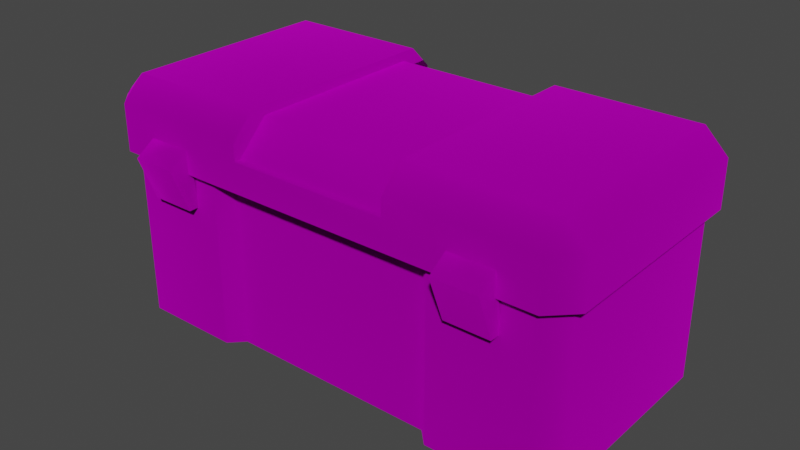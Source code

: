 # Source: footlocker.blend  (saved by Blender 3.4.6; exported with 4.5.12 LTS)
import bpy
from mathutils import Matrix  # noqa: F401  (used for matrix-valued properties, if any)

bpy.ops.wm.read_factory_settings(use_empty=True)
scene = bpy.context.scene
scene.name = 'Scene'

# ---- collections
col_collection = bpy.data.collections.new('Collection'); scene.collection.children.link(col_collection)
col_export = bpy.data.collections.new('Export'); scene.collection.children.link(col_export)

# ---- images (referenced by path relative to the original .blend; pixels are not part of the script)
import os
ASSET_DIR = os.environ.get("B2B_ASSET_DIR", "")  # directory of the original .blend (textures are referenced by path, not embedded)
HERE = os.path.dirname(os.path.abspath(__file__))  # packed textures are extracted next to this script under _unpacked/

def load_image(name, relpath, width, height, colorspace="sRGB"):
    """Load a texture the original file referenced (path relative to the .blend, or extracted next to this script)."""
    p = next((c for c in (os.path.join(HERE, relpath), os.path.join(ASSET_DIR, relpath)) if relpath and os.path.exists(c)), "")
    if p:
        img = bpy.data.images.load(p, check_existing=True)
        img.name = name
    else:  # same state as the original file: an image datablock whose file is absent (Cycles renders it pink)
        img = bpy.data.images.new(name, width, height)
        img.source = "FILE"
        img.filepath = "//" + (relpath or name)
    img.colorspace_settings.name = colorspace
    return img
img_footlocker_knights_01a_blue_png = load_image('footlocker_knights_01a_blue.png', 'footlocker_knights_01a_blue.png', 1024, 1024, 'sRGB')

# ---- materials (node trees are filled in below, after node groups)
mat_world_prop_generic_interior_furniture_chests_knig = bpy.data.materials.new('world.prop.generic.interior.furniture.chests.knig')
mat_world_prop_generic_interior_furniture_chests_knig.use_backface_culling = True
mat_world_prop_generic_interior_furniture_chests_knig.use_transparent_shadow = False

# ---- material node trees
mat_world_prop_generic_interior_furniture_chests_knig.use_nodes = True; mat_world_prop_generic_interior_furniture_chests_knig.node_tree.nodes.clear()
_N = mat_world_prop_generic_interior_furniture_chests_knig.node_tree.nodes; _L = mat_world_prop_generic_interior_furniture_chests_knig.node_tree.links
n0 = _N.new('ShaderNodeOutputMaterial'); n0.name = 'Material Output'; n0.location = (320, 270)
n1 = _N.new('ShaderNodeBsdfPrincipled'); n1.name = 'Principled BSDF'; n1.location = (10, 300)
n1.distribution = 'GGX'
n1.subsurface_method = 'RANDOM_WALK_SKIN'
n1.inputs[1].default_value = 1.0
n1.inputs[2].default_value = 1.0
n1.inputs[3].default_value = 1.45
n1.inputs[27].default_value = (0.0, 0.0, 0.0, 1.0)
n1.inputs[28].default_value = 1.0
n2 = _N.new('ShaderNodeTexImage'); n2.name = 'Image Texture'; n2.location = (-393, 248)
n2.image = img_footlocker_knights_01a_blue_png
_L.new(n1.outputs[0], n0.inputs[0])
_L.new(n2.outputs[0], n1.inputs[0])
n0.is_active_output = True

# ---- world
world_world = bpy.data.worlds.new('World'); scene.world = world_world
world_world.use_nodes = True; world_world.node_tree.nodes.clear()
_N = world_world.node_tree.nodes; _L = world_world.node_tree.links
n0 = _N.new('ShaderNodeOutputWorld'); n0.name = 'World Output'; n0.location = (300, 300)
n1 = _N.new('ShaderNodeBackground'); n1.name = 'Background'; n1.location = (10, 300)
n1.inputs[0].default_value = (0.05088, 0.05088, 0.05088, 1.0)
_L.new(n1.outputs[0], n0.inputs[0])
n0.is_active_output = True
world_world.color = (0.05088, 0.05088, 0.05088)
world_world.use_sun_shadow = False
world_world.sun_shadow_jitter_overblur = 0.0

# ---- meshes
me_rsrc_world_prop_generic_interior_furniture_chests_knights_f = bpy.data.meshes.new('rsrc.world.prop.generic.interior.furniture.chests.knights.f')
me_rsrc_world_prop_generic_interior_furniture_chests_knights_f.from_pydata([(-0.5851, -0.6221, -0.277), (0.6451, -0.5621, 0.277), (0.5851, -0.5621, 0.337), (0.5662, 0.0, 0.318), (-0.618, 0.0, -0.2659), (-0.618, -0.4406, -0.2659), (0.618, 0.0, -0.2659), (0.618, 0.0, 0.2659), (-0.5662, -0.4406, 0.3185), (-0.618, 0.0, 0.2659), (-0.618, -0.4406, 0.2659), (0.618, -0.4406, 0.2659), (0.5662, -0.4406, 0.318), (-0.5662, 0.0, -0.318), (0.618, -0.4406, -0.2659), (0.3713, -0.3499, -0.3434), (0.4879, -0.3499, -0.3434), (0.4879, -0.4666, -0.3888), (0.3713, -0.5054, -0.3305), (0.3713, -0.3499, -0.3143), (0.4879, -0.5054, -0.3305), (0.3713, -0.4666, -0.3888), (0.4879, -0.3499, -0.3143), (-0.3713, -0.3499, -0.3143), (-0.3713, -0.5054, -0.3305), (-0.3713, -0.4666, -0.3888), (-0.3713, -0.3499, -0.3434), (-0.4879, -0.4666, -0.3888), (-0.4879, -0.5054, -0.3305), (-0.4879, -0.3499, -0.3143), (-0.4879, -0.3499, -0.3434), (-0.3098, 0.0, 0.318), (-0.274, -0.4406, 0.282), (-0.3098, -0.4406, -0.318), (-0.3098, 0.0, -0.318), (-0.274, 0.0, -0.282), (0.3098, -0.4406, 0.318), (0.3098, 0.0, 0.318), (0.274, 0.0, 0.282), (0.274, -0.4406, 0.282), (0.3098, 0.0, -0.318), (0.3098, -0.4406, -0.318), (-0.3098, -0.4406, 0.318), (-0.5662, 0.0, 0.3185), (-0.274, -0.4406, -0.282), (0.274, 0.0, -0.282), (-0.274, 0.0, 0.282), (0.5662, 0.0, -0.318), (0.5662, -0.4406, -0.318), (-0.528, -0.072, -0.204), (0.528, -0.072, -0.204), (-0.528, -0.072, 0.204), (0.528, -0.072, 0.204), (-0.528, -0.4406, 0.204), (-0.528, -0.4406, -0.204), (0.528, -0.4406, -0.204), (0.528, -0.4406, 0.204), (0.03, -0.42, -0.24), (0.03, -0.42, 0.24), (-0.03, -0.42, 0.24), (0.03, -0.06, 0.24), (-0.03, -0.06, 0.24), (-0.03, -0.42, -0.24), (-0.03, -0.06, -0.24), (0.03, -0.06, -0.24), (-0.6451, -0.4406, -0.277), (-0.6451, -0.5621, -0.277), (0.6451, -0.4406, -0.277), (-0.6451, -0.5621, 0.277), (-0.5851, -0.5621, 0.337), (-0.5851, -0.4406, 0.337), (-0.6451, -0.4406, 0.277), (0.5851, -0.4406, 0.337), (0.6451, -0.4406, 0.277), (-0.5851, -0.5621, -0.337), (-0.5851, -0.4406, -0.337), (0.6451, -0.5621, -0.277), (0.5851, -0.5621, -0.337), (0.5851, -0.6221, -0.277), (-0.21, -0.6221, 0.277), (-0.5851, -0.6221, 0.277), (0.5851, -0.6221, 0.277), (0.21, -0.6221, -0.277), (-0.21, -0.5184, -0.3197), (0.21, -0.5184, -0.3197), (0.21, -0.5184, 0.3197), (-0.21, -0.5184, 0.3197), (0.21, -0.5981, -0.24), (0.21, -0.5981, 0.24), (-0.21, -0.5981, 0.24), (-0.21, -0.5981, -0.24), (0.21, -0.5184, 0.337), (-0.21, -0.5184, -0.337), (0.21, -0.5184, -0.337), (0.5851, -0.4406, -0.337), (0.21, -0.5621, -0.337), (-0.21, -0.5184, 0.337), (-0.21, -0.5621, 0.337), (0.21, -0.6221, 0.277), (0.21, -0.5621, 0.337), (-0.21, -0.5621, -0.337), (-0.21, -0.6221, -0.277), (0.274, -0.4406, -0.282), (-0.5662, -0.4406, -0.318)], [], [(77, 76, 78), (74, 0, 66), (68, 80, 69), (1, 2, 81), (5, 10, 9, 4), (13, 34, 33, 103), (11, 14, 6, 7), (80, 0, 101, 79), (35, 44, 33, 34), (3, 12, 11, 7), (13, 103, 5, 4), (84, 83, 92, 93), (20, 17, 16, 22), (91, 96, 86, 85), (30, 27, 28, 29), (27, 25, 24, 28), (56, 55, 14, 11), (40, 41, 102, 45), (25, 26, 23, 24), (39, 38, 46, 32), (32, 46, 31, 42), (43, 8, 42, 31), (66, 0, 80, 68), (45, 102, 44, 35), (70, 71, 68, 69), (9, 10, 8, 43), (52, 51, 49, 50), (56, 53, 51, 52), (53, 54, 49, 51), (54, 55, 50, 49), (55, 56, 52, 50), (100, 101, 0, 74), (97, 100, 92, 96), (60, 61, 59, 58), (61, 63, 62, 59), (63, 64, 57, 62), (64, 60, 58, 57), (66, 68, 71, 65), (1, 76, 67, 73), (1, 73, 72, 2), (89, 90, 87, 88), (65, 75, 74, 66), (94, 67, 76, 77), (1, 81, 78, 76), (77, 78, 82, 95), (86, 89, 88, 85), (58, 59, 62, 57), (47, 48, 41, 40), (16, 17, 21, 15), (69, 80, 79, 97), (99, 98, 81, 2), (38, 39, 36, 37), (98, 82, 78, 81), (6, 14, 48, 47), (3, 37, 36, 12), (25, 27, 30, 26), (18, 21, 17, 20), (74, 75, 94, 77, 95, 93, 92, 100), (72, 70, 69, 97, 96, 91, 99, 2), (19, 15, 21, 18), (95, 82, 98), (98, 99, 95), (84, 87, 90, 83), (91, 93, 95, 99), (101, 100, 97), (97, 79, 101), (12, 36, 56), (11, 12, 56), (36, 39, 56), (10, 5, 54, 53), (53, 56, 39), (39, 32, 53), (48, 14, 55), (32, 42, 53), (41, 48, 55), (42, 8, 53), (102, 41, 55), (8, 10, 53), (44, 102, 55), (55, 54, 44), (33, 44, 54), (103, 33, 54), (5, 103, 54), (60, 64, 63, 61)])
me_rsrc_world_prop_generic_interior_furniture_chests_knights_f.polygons.foreach_set('use_smooth', [True] * 84)
_uv = me_rsrc_world_prop_generic_interior_furniture_chests_knights_f.uv_layers.new(name='UVMap')
_uv.uv.foreach_set('vector', [0.2558, 0.538, 0.2101, 0.5847, 0.2558, 0.5847, 0.8914, 0.538, 0.8914, 0.5847, 0.9336, 0.5847, 0.9336, 0.8878, 0.8914, 0.8887, 0.8914, 0.9327, 0.2101, 0.8878, 0.2558, 0.9327, 0.2558, 0.8887, 0.3589, 0.2366, 0.6441, 0.2366, 0.6441, 0.001284, 0.3589, 0.001284, 0.6841, 0.001284, 0.8233, 0.001284, 0.8233, 0.2366, 0.6841, 0.2366, 0.3574, 0.238, 0.6438, 0.238, 0.6438, 0.002647, 0.3574, 0.002647, 0.8914, 0.8887, 0.8914, 0.5847, 0.6712, 0.5847, 0.6712, 0.8823, 0.8462, 0.001284, 0.8462, 0.2366, 0.8233, 0.2366, 0.8233, 0.001284, 0.3157, 0.002647, 0.3157, 0.238, 0.3574, 0.238, 0.3574, 0.002647, 0.6841, 0.001284, 0.6841, 0.2366, 0.6424, 0.2366, 0.6424, 0.001284, 0.4736, 0.538, 0.6712, 0.538, 0.6712, 0.5168, 0.4736, 0.5168, 0.1026, 1.0, 0.1032, 0.9548, 0.1041, 0.927, 0.1549, 0.9995, 0.4736, 0.9479, 0.6712, 0.9463, 0.6712, 0.9327, 0.4736, 0.9327, 0.03239, 0.927, 0.03476, 0.9548, 0.03238, 1.0, 0.009969, 0.9995, 0.03476, 0.9548, 0.1, 0.9548, 0.1026, 1.0, 0.03238, 1.0, 0.08391, 0.3211, 0.04106, 0.3062, 0.03688, 0.274, 0.0949, 0.3151, 0.8247, 0.002647, 0.8247, 0.238, 0.8557, 0.238, 0.8557, 0.002647, 0.1, 0.9548, 0.1041, 0.927, 0.1263, 0.9995, 0.1026, 1.0, 0.9998, 0.2366, 0.9998, 0.001284, 0.8562, 0.001284, 0.8562, 0.2366, 0.1438, 0.2366, 0.1438, 0.001284, 0.1749, 0.001284, 0.1749, 0.2366, 0.3104, 0.001284, 0.3104, 0.2366, 0.1749, 0.2366, 0.1749, 0.001284, 0.9336, 0.5847, 0.8914, 0.5847, 0.8914, 0.8887, 0.9336, 0.8878, 0.004447, 0.001284, 0.004447, 0.2366, 0.1401, 0.2366, 0.1401, 0.001284, 0.8914, 0.9354, 0.9336, 0.9354, 0.9336, 0.8878, 0.8914, 0.9327, 0.3589, 0.001284, 0.3589, 0.2366, 0.3104, 0.2366, 0.3104, 0.001284, 0.0699, 0.3313, 0.06987, 0.3968, 0.05251, 0.4016, 0.05251, 0.3265, 0.08391, 0.3211, 0.08384, 0.407, 0.06987, 0.3968, 0.0699, 0.3313, 0.08384, 0.407, 0.04107, 0.4218, 0.05251, 0.4016, 0.06987, 0.3968, 0.04107, 0.4218, 0.04106, 0.3062, 0.05251, 0.3265, 0.05251, 0.4016, 0.04106, 0.3062, 0.08391, 0.3211, 0.0699, 0.3313, 0.05251, 0.3265, 0.6712, 0.538, 0.6712, 0.5847, 0.8914, 0.5847, 0.8914, 0.538, 0.666, 0.9181, 0.666, 0.586, 0.6599, 0.573, 0.6599, 0.9333, 0.2402, 0.4555, 0.2418, 0.274, 0.2418, 0.4464, 0.2374, 0.3003, 0.2374, 0.447, 0.2325, 0.3002, 0.2357, 0.456, 0.2374, 0.274, 0.0956, 0.4614, 0.1052, 0.274, 0.1052, 0.4676, 0.139, 0.2849, 0.1477, 0.4625, 0.173, 0.2823, 0.139, 0.4597, 0.1477, 0.274, 0.9336, 0.5847, 0.9336, 0.8878, 0.9952, 0.8878, 0.9952, 0.5847, 0.2101, 0.8878, 0.2101, 0.5847, 0.1525, 0.5847, 0.1525, 0.8878, 0.2101, 0.8878, 0.2101, 0.9354, 0.2558, 0.9354, 0.2558, 0.9327, 0.6712, 0.8823, 0.6712, 0.5847, 0.4736, 0.5847, 0.4736, 0.8823, 0.9336, 0.4898, 0.8914, 0.4759, 0.8914, 0.538, 0.9336, 0.5847, 0.2558, 0.4759, 0.2101, 0.4898, 0.2101, 0.5847, 0.2558, 0.538, 0.2101, 0.8878, 0.2558, 0.8887, 0.2558, 0.5847, 0.2101, 0.5847, 0.2558, 0.538, 0.2558, 0.5847, 0.4736, 0.5847, 0.4736, 0.538, 0.6712, 0.9327, 0.6712, 0.8823, 0.4736, 0.8823, 0.4736, 0.9327, 0.2073, 0.4256, 0.2073, 0.274, 0.216, 0.4286, 0.2325, 0.2827, 0.6892, 0.002647, 0.6892, 0.238, 0.8247, 0.238, 0.8247, 0.002647, 0.1041, 0.927, 0.1032, 0.9548, 0.0316, 0.9548, 0.03239, 0.927, 0.8914, 0.9334, 0.8914, 0.8887, 0.6712, 0.8823, 0.6712, 0.9334, 0.4736, 0.9327, 0.4736, 0.8823, 0.2558, 0.8887, 0.2558, 0.9327, 0.1467, 0.002647, 0.1467, 0.238, 0.1765, 0.238, 0.1765, 0.002647, 0.4736, 0.8823, 0.4736, 0.5847, 0.2558, 0.5847, 0.2558, 0.8887, 0.6438, 0.002647, 0.6438, 0.238, 0.6892, 0.238, 0.6892, 0.002647, 0.3157, 0.002647, 0.1765, 0.002647, 0.1765, 0.238, 0.3157, 0.238, 0.1, 0.9548, 0.03476, 0.9548, 0.03239, 0.927, 0.1041, 0.927, 0.03238, 1.0, 0.0316, 0.9548, 0.1032, 0.9548, 0.1026, 1.0, 0.8914, 0.538, 0.8914, 0.4759, 0.2558, 0.4759, 0.2558, 0.538, 0.4736, 0.538, 0.4736, 0.5168, 0.6712, 0.5168, 0.6712, 0.538, 0.2558, 0.9938, 0.8914, 0.9938, 0.8914, 0.9334, 0.6712, 0.9334, 0.6712, 0.9463, 0.4736, 0.9479, 0.4736, 0.9327, 0.2558, 0.9327, 0.001357, 0.9995, 0.03239, 0.927, 0.0316, 0.9548, 0.03238, 1.0, 0.4794, 0.5846, 0.4731, 0.6174, 0.4731, 0.8753, 0.4731, 0.8753, 0.4794, 0.917, 0.4794, 0.5846, 0.4736, 0.538, 0.4736, 0.5847, 0.6712, 0.5847, 0.6712, 0.538, 0.4856, 0.9326, 0.4856, 0.5718, 0.4794, 0.5846, 0.4794, 0.917, 0.6723, 0.6188, 0.666, 0.586, 0.666, 0.9181, 0.666, 0.9181, 0.6723, 0.8768, 0.6723, 0.6188, 0.0956, 0.3209, 0.09148, 0.3405, 0.08391, 0.3211, 0.0949, 0.3151, 0.0956, 0.3209, 0.08391, 0.3211, 0.09148, 0.3405, 0.08909, 0.3423, 0.08391, 0.3211, 0.09486, 0.413, 0.03683, 0.4546, 0.04107, 0.4218, 0.08384, 0.407, 0.08384, 0.407, 0.08391, 0.3211, 0.08909, 0.3423, 0.08909, 0.3423, 0.08896, 0.3857, 0.08384, 0.407, 0.02175, 0.2898, 0.03688, 0.274, 0.04106, 0.3062, 0.08896, 0.3857, 0.09137, 0.3875, 0.08384, 0.407, 0.02001, 0.3323, 0.02175, 0.2898, 0.04106, 0.3062, 0.09137, 0.3875, 0.0956, 0.4072, 0.08384, 0.407, 0.0278, 0.3355, 0.02001, 0.3323, 0.04106, 0.3062, 0.0956, 0.4072, 0.09486, 0.413, 0.08384, 0.407, 0.02126, 0.3926, 0.0278, 0.3355, 0.04106, 0.3062, 0.04106, 0.3062, 0.04107, 0.4218, 0.02126, 0.3926, 0.02017, 0.3957, 0.02126, 0.3926, 0.04107, 0.4218, 0.02155, 0.4384, 0.02017, 0.3957, 0.04107, 0.4218, 0.03683, 0.4546, 0.02155, 0.4384, 0.04107, 0.4218, 0.1942, 0.4232, 0.2073, 0.2833, 0.1828, 0.4232, 0.173, 0.274])
me_rsrc_world_prop_generic_interior_furniture_chests_knights_f.materials.append(mat_world_prop_generic_interior_furniture_chests_knig)
me_rsrc_world_prop_generic_interior_furniture_chests_knights_f.use_remesh_fix_poles = True
me_rsrc_world_prop_generic_interior_furniture_chests_knights_f.use_remesh_preserve_attributes = False
me_rsrc_world_prop_generic_interior_furniture_chests_knights_f.update()
me_rsrc_world_prop_generic_interior_furniture_chests_knights_f.normals_split_custom_set([tuple(v) for v in zip(*[iter([0.3416, -0.3416, -0.8756, 0.8756, -0.3416, -0.3416, 0.3416, -0.8756, -0.3416, -0.3416, -0.3416, -0.8756, -0.3416, -0.8756, -0.3416, -0.8756, -0.3416, -0.3416, -0.8756, -0.3416, 0.3416, -0.3416, -0.8756, 0.3416, -0.3416, -0.3416, 0.8756, 0.8756, -0.3416, 0.3416, 0.3416, -0.3416, 0.8756, 0.3416, -0.8756, 0.3416, -0.7175, -0.6305, -0.2962, -0.7179, -0.6309, 0.2944, -0.9252, 0.0, 0.3794, -0.9244, 0.0, -0.3815, -0.3838, 0.0, -0.9234, 0.3838, 0.0, -0.9234, 0.2981, -0.6301, -0.7171, -0.2981, -0.63, -0.7171, 0.7175, -0.6305, 0.2962, 0.7175, -0.6305, -0.2962, 0.9244, 0.0, -0.3815, 0.9244, 0.0, 0.3815, -0.3416, -0.8756, 0.3416, -0.3416, -0.8756, -0.3416, 0.6303, -0.7173, -0.2971, 0.6303, -0.7173, 0.2971, 0.3838, 0.0, -0.9234, 0.228, -0.8045, -0.5484, 0.2981, -0.6301, -0.7171, 0.3838, 0.0, -0.9234, 0.3838, 0.0, 0.9234, 0.2981, -0.63, 0.7171, 0.7175, -0.6305, 0.2962, 0.9244, 0.0, 0.3815, -0.3838, 0.0, -0.9234, -0.2981, -0.63, -0.7171, -0.7175, -0.6305, -0.2962, -0.9244, 0.0, -0.3815, 0.0, -0.9239, -0.3827, 0.0, -0.9239, -0.3827, 0.3017, -0.3013, -0.9045, -0.3015, -0.3015, -0.9045, 0.5689, -0.6843, -0.4562, 0.5896, -0.2433, -0.7702, 0.7775, 0.228, -0.5862, 1.0, 1.422e-07, 0.0, -0.3017, -0.3013, 0.9045, 0.3013, -0.3017, 0.9045, 0.0, -0.9239, 0.3827, 0.0, -0.9239, 0.3827, -0.7775, 0.228, -0.5862, -0.5896, -0.2433, -0.7702, -0.5689, -0.6843, -0.4562, -1.0, -2.844e-07, 0.0, -0.5896, -0.2433, -0.7702, 0.5896, -0.2433, -0.7702, 0.5689, -0.6843, -0.4562, -0.5689, -0.6843, -0.4562, -0.3015, -0.9045, -0.3015, -0.3015, -0.9045, 0.3015, 0.7175, -0.6305, -0.2962, 0.7175, -0.6305, 0.2962, -0.3838, 0.0, -0.9234, -0.2981, -0.6301, -0.7171, -0.228, -0.8045, -0.5484, -0.3838, 0.0, -0.9234, 0.5896, -0.2433, -0.7702, 0.7775, 0.228, -0.5862, 1.0, -7.109e-08, 0.0, 0.5689, -0.6843, -0.4562, -0.228, -0.8045, 0.5485, -0.3838, 0.0, 0.9234, 0.3838, 0.0, 0.9234, 0.228, -0.8045, 0.5484, 0.228, -0.8045, 0.5484, 0.3838, 0.0, 0.9234, 0.3847, 0.0, 0.923, 0.2987, -0.6302, 0.7167, -0.3851, 0.0, 0.9229, -0.2992, -0.6295, 0.7171, 0.2987, -0.6302, 0.7167, 0.3847, 0.0, 0.923, -0.8756, -0.3416, -0.3416, -0.3416, -0.8756, -0.3416, -0.3416, -0.8756, 0.3416, -0.8756, -0.3416, 0.3416, -0.3838, 0.0, -0.9234, -0.228, -0.8045, -0.5484, 0.228, -0.8045, -0.5484, 0.3838, 0.0, -0.9234, -0.3827, 0.0, 0.9239, -0.9239, 0.0, 0.3827, -0.8756, -0.3416, 0.3416, -0.3416, -0.3416, 0.8756, -0.9252, 0.0, 0.3794, -0.7179, -0.6309, 0.2944, -0.2992, -0.6295, 0.7171, -0.3851, 0.0, 0.9229, -0.5774, -0.5774, -0.5774, 0.5774, -0.5774, -0.5774, 0.5774, -0.5774, 0.5774, -0.5774, -0.5774, 0.5774, -0.3015, -0.9045, -0.3015, 0.3015, -0.9045, -0.3015, 0.5774, -0.5774, -0.5774, -0.5774, -0.5774, -0.5774, 0.3015, -0.9045, -0.3015, 0.3015, -0.9045, 0.3015, 0.5774, -0.5774, 0.5774, 0.5774, -0.5774, -0.5774, 0.3015, -0.9045, 0.3015, -0.3015, -0.9045, 0.3015, -0.5774, -0.5774, 0.5774, 0.5774, -0.5774, 0.5774, -0.3015, -0.9045, 0.3015, -0.3015, -0.9045, -0.3015, -0.5774, -0.5774, -0.5774, -0.5774, -0.5774, 0.5774, 0.6303, -0.2971, -0.7173, 0.6303, -0.7173, -0.2971, -0.3416, -0.8756, -0.3416, -0.3416, -0.3416, -0.8756, 0.6303, -0.2971, 0.7173, 0.6303, -0.2971, -0.7173, 0.3017, -0.3013, -0.9045, 0.3013, -0.3017, 0.9045, 0.5774, 0.5774, 0.5774, -0.5774, 0.5774, 0.5774, -0.5774, -0.5774, 0.5774, 0.5774, -0.5774, 0.5774, -0.5774, 0.5774, 0.5774, -0.5774, 0.5774, -0.5774, -0.5774, -0.5774, -0.5774, -0.5774, -0.5774, 0.5774, -0.5774, 0.5774, -0.5774, 0.5774, 0.5774, -0.5774, 0.5774, -0.5774, -0.5774, -0.5774, -0.5774, -0.5774, 0.5774, 0.5774, -0.5774, 0.5774, 0.5774, 0.5774, 0.5774, -0.5774, 0.5774, 0.5774, -0.5774, -0.5774, -0.8756, -0.3416, -0.3416, -0.8756, -0.3416, 0.3416, -0.9239, 0.0, 0.3827, -0.9239, 0.0, -0.3827, 0.8756, -0.3416, 0.3416, 0.8756, -0.3416, -0.3416, 0.9239, 0.0, -0.3827, 0.9239, 0.0, 0.3827, 0.8756, -0.3416, 0.3416, 0.9239, 0.0, 0.3827, 0.3827, 0.0, 0.9239, 0.3416, -0.3416, 0.8756, 0.0, -0.9239, 0.3827, 0.0, -0.9239, -0.3827, 0.0, -0.9239, -0.3827, 0.0, -0.9239, 0.3827, -0.9239, 0.0, -0.3827, -0.3827, 0.0, -0.9239, -0.3416, -0.3416, -0.8756, -0.8756, -0.3416, -0.3416, 0.3827, 0.0, -0.9239, 0.9239, 0.0, -0.3827, 0.8756, -0.3416, -0.3416, 0.3416, -0.3416, -0.8756, 0.8756, -0.3416, 0.3416, 0.3416, -0.8756, 0.3416, 0.3416, -0.8756, -0.3416, 0.8756, -0.3416, -0.3416, 0.3416, -0.3416, -0.8756, 0.3416, -0.8756, -0.3416, -0.6303, -0.7173, -0.2971, -0.6303, -0.2971, -0.7173, 0.0, -0.9239, 0.3827, 0.0, -0.9239, 0.3827, 0.0, -0.9239, 0.3827, 0.0, -0.9239, 0.3827, 0.5774, -0.5774, 0.5774, -0.5774, -0.5774, 0.5774, -0.5774, -0.5774, -0.5774, 0.5774, -0.5774, -0.5774, 0.3838, 0.0, -0.9234, 0.2981, -0.63, -0.7171, -0.2981, -0.6301, -0.7171, -0.3838, 0.0, -0.9234, 0.7775, 0.228, -0.5862, 0.5896, -0.2433, -0.7702, -0.5896, -0.2433, -0.7702, -0.7775, 0.228, -0.5862, -0.3416, -0.3416, 0.8756, -0.3416, -0.8756, 0.3416, 0.6303, -0.7173, 0.2971, 0.6303, -0.2971, 0.7173, -0.6303, -0.2971, 0.7173, -0.6303, -0.7173, 0.2971, 0.3416, -0.8756, 0.3416, 0.3416, -0.3416, 0.8756, -0.3838, 0.0, 0.9234, -0.228, -0.8045, 0.5485, -0.298, -0.6301, 0.7171, -0.3838, 0.0, 0.9234, -0.6303, -0.7173, 0.2971, -0.6303, -0.7173, -0.2971, 0.3416, -0.8756, -0.3416, 0.3416, -0.8756, 0.3416, 0.9244, 0.0, -0.3815, 0.7175, -0.6305, -0.2962, 0.2981, -0.63, -0.7171, 0.3838, 0.0, -0.9234, 0.3838, 0.0, 0.9234, -0.3838, 0.0, 0.9234, -0.298, -0.6301, 0.7171, 0.2981, -0.63, 0.7171, 0.5896, -0.2433, -0.7702, -0.5896, -0.2433, -0.7702, -0.7775, 0.228, -0.5862, 0.7775, 0.228, -0.5862, -0.5689, -0.6843, -0.4562, -0.5896, -0.2433, -0.7702, 0.5896, -0.2433, -0.7702, 0.5689, -0.6843, -0.4562, -0.3416, -0.3416, -0.8756, -0.3827, 0.0, -0.9239, 0.3827, 0.0, -0.9239, 0.3416, -0.3416, -0.8756, -0.6303, -0.2971, -0.7173, -0.3015, -0.3015, -0.9045, 0.3017, -0.3013, -0.9045, 0.6303, -0.2971, -0.7173, 0.3827, 0.0, 0.9239, -0.3827, 0.0, 0.9239, -0.3416, -0.3416, 0.8756, 0.6303, -0.2971, 0.7173, 0.3013, -0.3017, 0.9045, -0.3017, -0.3013, 0.9045, -0.6303, -0.2971, 0.7173, 0.3416, -0.3416, 0.8756, -1.0, 0.0, 0.0, -0.7775, 0.228, -0.5862, -0.5896, -0.2433, -0.7702, -0.5689, -0.6843, -0.4562, -0.6303, -0.2971, -0.7173, -0.6303, -0.7173, -0.2971, -0.6303, -0.7173, 0.2971, -0.6303, -0.7173, 0.2971, -0.6303, -0.2971, 0.7173, -0.6303, -0.2971, -0.7173, 0.0, -0.9239, -0.3827, 0.0, -0.9239, -0.3827, 0.0, -0.9239, -0.3827, 0.0, -0.9239, -0.3827, -0.3017, -0.3013, 0.9045, -0.3015, -0.3015, -0.9045, -0.6303, -0.2971, -0.7173, -0.6303, -0.2971, 0.7173, 0.6303, -0.7173, -0.2971, 0.6303, -0.2971, -0.7173, 0.6303, -0.2971, 0.7173, 0.6303, -0.2971, 0.7173, 0.6303, -0.7173, 0.2971, 0.6303, -0.7173, -0.2971, 0.2981, -0.63, 0.7171, -0.298, -0.6301, 0.7171, -0.3015, -0.9045, -0.3015, 0.7175, -0.6305, 0.2962, 0.2981, -0.63, 0.7171, -0.3015, -0.9045, -0.3015, -0.298, -0.6301, 0.7171, -0.228, -0.8045, 0.5485, -0.3015, -0.9045, -0.3015, -0.7179, -0.6309, 0.2944, -0.7175, -0.6305, -0.2962, 0.3015, -0.9045, 0.3015, 0.3015, -0.9045, -0.3015, 0.3015, -0.9045, -0.3015, -0.3015, -0.9045, -0.3015, -0.228, -0.8045, 0.5485, -0.228, -0.8045, 0.5485, 0.228, -0.8045, 0.5484, 0.3015, -0.9045, -0.3015, 0.2981, -0.63, -0.7171, 0.7175, -0.6305, -0.2962, -0.3015, -0.9045, 0.3015, 0.228, -0.8045, 0.5484, 0.2987, -0.6302, 0.7167, 0.3015, -0.9045, -0.3015, -0.2981, -0.6301, -0.7171, 0.2981, -0.63, -0.7171, -0.3015, -0.9045, 0.3015, 0.2987, -0.6302, 0.7167, -0.2992, -0.6295, 0.7171, 0.3015, -0.9045, -0.3015, -0.228, -0.8045, -0.5484, -0.2981, -0.6301, -0.7171, -0.3015, -0.9045, 0.3015, -0.2992, -0.6295, 0.7171, -0.7179, -0.6309, 0.2944, 0.3015, -0.9045, -0.3015, 0.228, -0.8045, -0.5484, -0.228, -0.8045, -0.5484, -0.3015, -0.9045, 0.3015, -0.3015, -0.9045, 0.3015, 0.3015, -0.9045, 0.3015, 0.228, -0.8045, -0.5484, 0.2981, -0.6301, -0.7171, 0.228, -0.8045, -0.5484, 0.3015, -0.9045, 0.3015, -0.2981, -0.63, -0.7171, 0.2981, -0.6301, -0.7171, 0.3015, -0.9045, 0.3015, -0.7175, -0.6305, -0.2962, -0.2981, -0.63, -0.7171, 0.3015, -0.9045, 0.3015, 0.5774, 0.5774, 0.5774, 0.5774, 0.5774, -0.5774, -0.5774, 0.5774, -0.5774, -0.5774, 0.5774, 0.5774])] * 3)])

# ---- objects
ob_rsrc_world_prop_generic_interior_furniture_chests_knights_f_002 = bpy.data.objects.new('rsrc.world.prop.generic.interior.furniture.chests.knights.f.002', me_rsrc_world_prop_generic_interior_furniture_chests_knights_f)

# ---- transforms, parenting, visibility, modifiers, constraints
ob_rsrc_world_prop_generic_interior_furniture_chests_knights_f_002.location = (0.0, 0.0, 0.0)
ob_rsrc_world_prop_generic_interior_furniture_chests_knights_f_002.rotation_mode = 'QUATERNION'
ob_rsrc_world_prop_generic_interior_furniture_chests_knights_f_002.rotation_quaternion = (0.7071, -0.7071, -1.57e-16, -9.358e-24)
ob_rsrc_world_prop_generic_interior_furniture_chests_knights_f_002.scale = (1.0, 1.0, 1.0)
_m = ob_rsrc_world_prop_generic_interior_furniture_chests_knights_f_002.modifiers.new('Weighted Normal', 'WEIGHTED_NORMAL')
_m.keep_sharp = True

# ---- collection membership
col_collection.objects.link(ob_rsrc_world_prop_generic_interior_furniture_chests_knights_f_002)

# ---- scene / render settings (as saved in the file)
scene.frame_start = 1; scene.frame_end = 250; scene.frame_set(1)
scene.render.engine = 'BLENDER_EEVEE_NEXT'
scene.cycles.sampling_pattern = 'TABULATED_SOBOL'
scene.cycles.use_light_tree = False
scene.view_settings.view_transform = 'Filmic'
bpy.context.view_layer.update()

# ---- added for rendering (the .blend has no active camera and no usable light): camera, sun
cam_auto = bpy.data.cameras.new('AutoCamera')
cam_auto.lens = 50.0
cam_auto.sensor_width = 36.0
cam_auto.clip_end = 1000.0
ob_auto_camera = bpy.data.objects.new('AutoCamera', cam_auto)
scene.collection.objects.link(ob_auto_camera)
ob_auto_camera.location = (1.48564, -1.80869, 1.49955)
ob_auto_camera.rotation_euler = (1.09748, -7.21219e-08, 0.694738)
scene.camera = ob_auto_camera
light_auto_sun = bpy.data.lights.new('AutoSun', 'SUN')
light_auto_sun.energy = 3.0
light_auto_sun.angle = 0.0523599
ob_auto_sun = bpy.data.objects.new('AutoSun', light_auto_sun)
scene.collection.objects.link(ob_auto_sun)
ob_auto_sun.rotation_euler = (0.872665, 0.174533, 0.523599)
bpy.context.view_layer.update()
